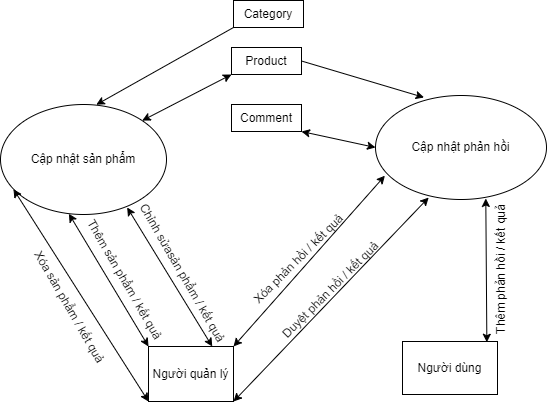

The diagram above was exported from draw.io. Its source (the exported page's mxGraphModel, read from the mxfile embedded in the PNG):
<mxGraphModel dx="1247" dy="647" grid="0" gridSize="10" guides="1" tooltips="1" connect="1" arrows="1" fold="1" page="1" pageScale="1" pageWidth="827" pageHeight="1169" math="0" shadow="0">
  <root>
    <mxCell id="0" />
    <mxCell id="1" parent="0" />
    <mxCell id="1mK_h8lpB25cFFir7j7l-1" value="Cập nhật sản phẩm" style="ellipse;whiteSpace=wrap;html=1;" vertex="1" parent="1">
      <mxGeometry x="116" y="258" width="166" height="110" as="geometry" />
    </mxCell>
    <mxCell id="1mK_h8lpB25cFFir7j7l-2" value="Cập nhật phản hồi" style="ellipse;whiteSpace=wrap;html=1;" vertex="1" parent="1">
      <mxGeometry x="491" y="249" width="171" height="104" as="geometry" />
    </mxCell>
    <mxCell id="1mK_h8lpB25cFFir7j7l-3" value="Người quản lý" style="rounded=0;whiteSpace=wrap;html=1;" vertex="1" parent="1">
      <mxGeometry x="264" y="500" width="85" height="55" as="geometry" />
    </mxCell>
    <mxCell id="1mK_h8lpB25cFFir7j7l-4" value="Người dùng" style="rounded=0;whiteSpace=wrap;html=1;" vertex="1" parent="1">
      <mxGeometry x="518" y="495" width="95" height="53" as="geometry" />
    </mxCell>
    <mxCell id="1mK_h8lpB25cFFir7j7l-5" value="" style="endArrow=classic;startArrow=classic;html=1;rounded=0;entryX=0.645;entryY=0.99;entryDx=0;entryDy=0;entryPerimeter=0;exitX=0.888;exitY=0.014;exitDx=0;exitDy=0;exitPerimeter=0;" edge="1" parent="1" source="1mK_h8lpB25cFFir7j7l-4" target="1mK_h8lpB25cFFir7j7l-2">
      <mxGeometry width="50" height="50" relative="1" as="geometry">
        <mxPoint x="387" y="357" as="sourcePoint" />
        <mxPoint x="437" y="307" as="targetPoint" />
      </mxGeometry>
    </mxCell>
    <mxCell id="1mK_h8lpB25cFFir7j7l-7" value="" style="endArrow=classic;startArrow=classic;html=1;rounded=0;entryX=0.311;entryY=0.981;entryDx=0;entryDy=0;entryPerimeter=0;exitX=1;exitY=1;exitDx=0;exitDy=0;" edge="1" parent="1" source="1mK_h8lpB25cFFir7j7l-3" target="1mK_h8lpB25cFFir7j7l-2">
      <mxGeometry width="50" height="50" relative="1" as="geometry">
        <mxPoint x="387" y="357" as="sourcePoint" />
        <mxPoint x="437" y="307" as="targetPoint" />
      </mxGeometry>
    </mxCell>
    <mxCell id="1mK_h8lpB25cFFir7j7l-8" value="" style="endArrow=classic;startArrow=classic;html=1;rounded=0;entryX=0.055;entryY=0.771;entryDx=0;entryDy=0;entryPerimeter=0;exitX=1;exitY=0;exitDx=0;exitDy=0;" edge="1" parent="1" source="1mK_h8lpB25cFFir7j7l-3" target="1mK_h8lpB25cFFir7j7l-2">
      <mxGeometry width="50" height="50" relative="1" as="geometry">
        <mxPoint x="387" y="357" as="sourcePoint" />
        <mxPoint x="437" y="307" as="targetPoint" />
      </mxGeometry>
    </mxCell>
    <mxCell id="1mK_h8lpB25cFFir7j7l-9" value="" style="endArrow=classic;startArrow=classic;html=1;rounded=0;exitX=0.078;exitY=0.77;exitDx=0;exitDy=0;exitPerimeter=0;entryX=0;entryY=1;entryDx=0;entryDy=0;" edge="1" parent="1" source="1mK_h8lpB25cFFir7j7l-1" target="1mK_h8lpB25cFFir7j7l-3">
      <mxGeometry width="50" height="50" relative="1" as="geometry">
        <mxPoint x="387" y="357" as="sourcePoint" />
        <mxPoint x="437" y="307" as="targetPoint" />
      </mxGeometry>
    </mxCell>
    <mxCell id="1mK_h8lpB25cFFir7j7l-10" value="" style="endArrow=classic;startArrow=classic;html=1;rounded=0;exitX=0.412;exitY=0.993;exitDx=0;exitDy=0;entryX=0;entryY=0;entryDx=0;entryDy=0;exitPerimeter=0;" edge="1" parent="1" source="1mK_h8lpB25cFFir7j7l-1" target="1mK_h8lpB25cFFir7j7l-3">
      <mxGeometry width="50" height="50" relative="1" as="geometry">
        <mxPoint x="387" y="357" as="sourcePoint" />
        <mxPoint x="437" y="307" as="targetPoint" />
      </mxGeometry>
    </mxCell>
    <mxCell id="1mK_h8lpB25cFFir7j7l-11" value="" style="endArrow=classic;startArrow=classic;html=1;rounded=0;entryX=0.75;entryY=0;entryDx=0;entryDy=0;exitX=0.763;exitY=0.936;exitDx=0;exitDy=0;exitPerimeter=0;" edge="1" parent="1" source="1mK_h8lpB25cFFir7j7l-1" target="1mK_h8lpB25cFFir7j7l-3">
      <mxGeometry width="50" height="50" relative="1" as="geometry">
        <mxPoint x="387" y="357" as="sourcePoint" />
        <mxPoint x="437" y="307" as="targetPoint" />
      </mxGeometry>
    </mxCell>
    <mxCell id="1mK_h8lpB25cFFir7j7l-12" value="Category" style="rounded=0;whiteSpace=wrap;html=1;" vertex="1" parent="1">
      <mxGeometry x="349" y="154" width="70" height="27" as="geometry" />
    </mxCell>
    <mxCell id="1mK_h8lpB25cFFir7j7l-14" value="Product" style="rounded=0;whiteSpace=wrap;html=1;" vertex="1" parent="1">
      <mxGeometry x="347" y="201" width="70" height="27" as="geometry" />
    </mxCell>
    <mxCell id="1mK_h8lpB25cFFir7j7l-15" value="Comment" style="rounded=0;whiteSpace=wrap;html=1;" vertex="1" parent="1">
      <mxGeometry x="347" y="258" width="70" height="27" as="geometry" />
    </mxCell>
    <mxCell id="1mK_h8lpB25cFFir7j7l-16" value="" style="endArrow=classic;startArrow=classic;html=1;rounded=0;entryX=1;entryY=0;entryDx=0;entryDy=0;exitX=0;exitY=1;exitDx=0;exitDy=0;" edge="1" parent="1" source="1mK_h8lpB25cFFir7j7l-14" target="1mK_h8lpB25cFFir7j7l-1">
      <mxGeometry width="50" height="50" relative="1" as="geometry">
        <mxPoint x="387" y="358" as="sourcePoint" />
        <mxPoint x="437" y="308" as="targetPoint" />
      </mxGeometry>
    </mxCell>
    <mxCell id="1mK_h8lpB25cFFir7j7l-17" value="" style="endArrow=classic;startArrow=classic;html=1;rounded=0;entryX=0;entryY=0.5;entryDx=0;entryDy=0;exitX=1;exitY=1;exitDx=0;exitDy=0;" edge="1" parent="1" source="1mK_h8lpB25cFFir7j7l-15" target="1mK_h8lpB25cFFir7j7l-2">
      <mxGeometry width="50" height="50" relative="1" as="geometry">
        <mxPoint x="387" y="358" as="sourcePoint" />
        <mxPoint x="437" y="308" as="targetPoint" />
      </mxGeometry>
    </mxCell>
    <mxCell id="1mK_h8lpB25cFFir7j7l-18" value="" style="endArrow=classic;html=1;rounded=0;entryX=0.284;entryY=0.019;entryDx=0;entryDy=0;entryPerimeter=0;exitX=1;exitY=0.5;exitDx=0;exitDy=0;" edge="1" parent="1" source="1mK_h8lpB25cFFir7j7l-14" target="1mK_h8lpB25cFFir7j7l-2">
      <mxGeometry width="50" height="50" relative="1" as="geometry">
        <mxPoint x="387" y="358" as="sourcePoint" />
        <mxPoint x="437" y="308" as="targetPoint" />
      </mxGeometry>
    </mxCell>
    <mxCell id="1mK_h8lpB25cFFir7j7l-19" value="" style="endArrow=classic;html=1;rounded=0;entryX=0.577;entryY=0.002;entryDx=0;entryDy=0;entryPerimeter=0;exitX=0;exitY=1;exitDx=0;exitDy=0;" edge="1" parent="1" source="1mK_h8lpB25cFFir7j7l-12" target="1mK_h8lpB25cFFir7j7l-1">
      <mxGeometry width="50" height="50" relative="1" as="geometry">
        <mxPoint x="387" y="358" as="sourcePoint" />
        <mxPoint x="437" y="308" as="targetPoint" />
      </mxGeometry>
    </mxCell>
    <mxCell id="1mK_h8lpB25cFFir7j7l-20" value="Xóa sản phẩm / kết quả" style="text;html=1;align=center;verticalAlign=middle;resizable=0;points=[];autosize=1;strokeColor=none;fillColor=none;rotation=60;" vertex="1" parent="1">
      <mxGeometry x="116" y="451" width="137" height="18" as="geometry" />
    </mxCell>
    <mxCell id="1mK_h8lpB25cFFir7j7l-22" value="Thêm sản phẩm / kết quả" style="text;html=1;align=center;verticalAlign=middle;resizable=0;points=[];autosize=1;strokeColor=none;fillColor=none;rotation=60;" vertex="1" parent="1">
      <mxGeometry x="167" y="424" width="146" height="18" as="geometry" />
    </mxCell>
    <mxCell id="1mK_h8lpB25cFFir7j7l-23" value="Chỉnh sửasản phẩm / kết quả" style="text;html=1;align=center;verticalAlign=middle;resizable=0;points=[];autosize=1;strokeColor=none;fillColor=none;rotation=60;" vertex="1" parent="1">
      <mxGeometry x="214" y="417" width="167" height="18" as="geometry" />
    </mxCell>
    <mxCell id="1mK_h8lpB25cFFir7j7l-24" value="Xóa phản hồi / kết quả" style="text;html=1;align=center;verticalAlign=middle;resizable=0;points=[];autosize=1;strokeColor=none;fillColor=none;rotation=-45;" vertex="1" parent="1">
      <mxGeometry x="349" y="404" width="130" height="18" as="geometry" />
    </mxCell>
    <mxCell id="1mK_h8lpB25cFFir7j7l-25" value="Duyệt phản hồi / kết quả" style="text;html=1;align=center;verticalAlign=middle;resizable=0;points=[];autosize=1;strokeColor=none;fillColor=none;rotation=-45;" vertex="1" parent="1">
      <mxGeometry x="376" y="435" width="140" height="18" as="geometry" />
    </mxCell>
    <mxCell id="1mK_h8lpB25cFFir7j7l-26" value="Thêm phản hồi / kết quả" style="text;html=1;align=center;verticalAlign=middle;resizable=0;points=[];autosize=1;strokeColor=none;fillColor=none;rotation=-90;" vertex="1" parent="1">
      <mxGeometry x="547" y="415" width="139" height="18" as="geometry" />
    </mxCell>
  </root>
</mxGraphModel>